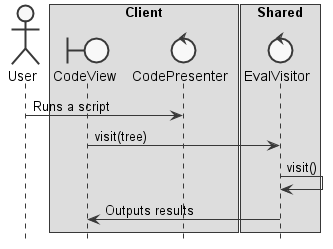

The diagram above was rendered by PlantUML. Its source (embedded in the PNG):
@startuml design

skinparam monochrome true
skinparam shadowing false
hide footbox

actor User
boundary CodeView
control CodePresenter

box "Client"
participant CodeView
participant CodePresenter
end box

box "Shared"
control EvalVisitor
end box

User -> CodePresenter : Runs a script
CodeView -> EvalVisitor : visit(tree)
EvalVisitor -> EvalVisitor : visit()
EvalVisitor -> CodeView : Outputs results

@enduml